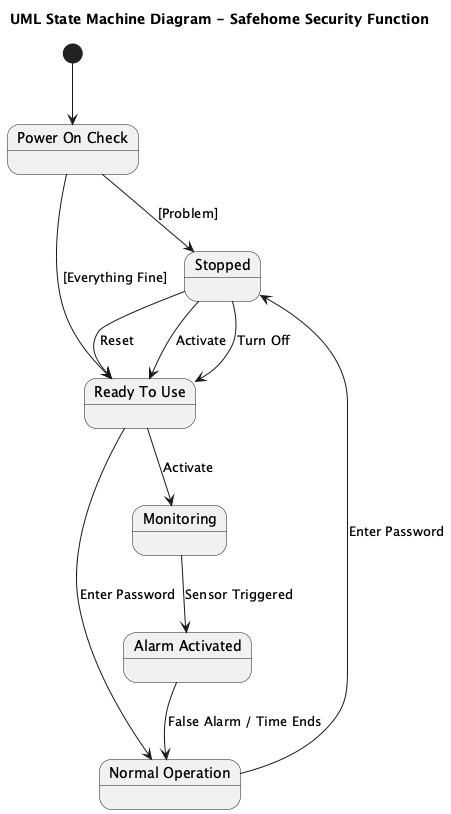

The diagram above was rendered by PlantUML. Its source (embedded in the PNG):
@startuml
title UML State Machine Diagram - Safehome Security Function

[*] --> PowerOnCheck

state "Power On Check" as PowerOnCheck
state "Stopped" as Stopped
state "Ready To Use" as ReadyToUse
state "Monitoring" as Monitoring
state "Alarm Activated" as AlarmActivated
state "Normal Operation" as NormalOperation

PowerOnCheck --> Stopped : [Problem]
PowerOnCheck --> ReadyToUse : [Everything Fine]

Stopped --> ReadyToUse : Reset
Stopped --> ReadyToUse : Activate
Stopped --> ReadyToUse : Turn Off

ReadyToUse --> Monitoring : Activate
ReadyToUse --> NormalOperation : Enter Password

Monitoring --> AlarmActivated : Sensor Triggered
AlarmActivated --> NormalOperation : False Alarm / Time Ends

NormalOperation --> Stopped : Enter Password

@enduml